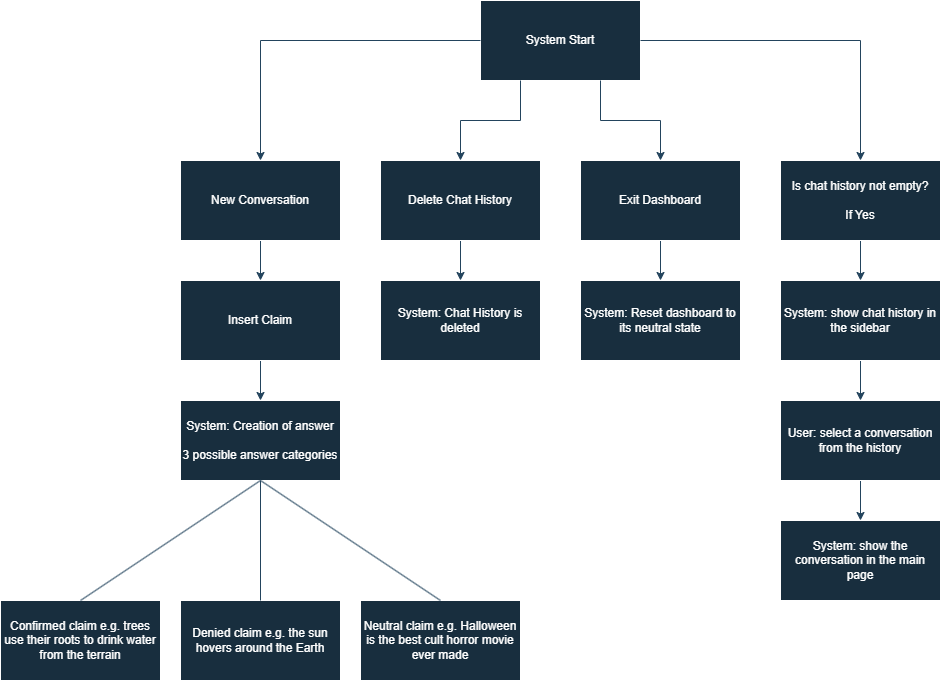

The diagram above was exported from draw.io. Its source (the exported page's mxGraphModel, read from the mxfile embedded in the PNG):
<mxGraphModel dx="2465" dy="895" grid="1" gridSize="10" guides="1" tooltips="1" connect="1" arrows="1" fold="1" page="1" pageScale="1" pageWidth="827" pageHeight="1169" math="0" shadow="0">
  <root>
    <mxCell id="0" />
    <mxCell id="1" parent="0" />
    <mxCell id="aT3YWSoZ5_JyjFqfUttQ-1" value="System Start" style="rounded=0;whiteSpace=wrap;html=1;labelBackgroundColor=none;fillColor=#182E3E;strokeColor=#FFFFFF;fontColor=#FFFFFF;" vertex="1" parent="1">
      <mxGeometry x="280" y="40" width="160" height="80" as="geometry" />
    </mxCell>
    <mxCell id="aT3YWSoZ5_JyjFqfUttQ-23" value="" style="edgeStyle=orthogonalEdgeStyle;rounded=0;orthogonalLoop=1;jettySize=auto;html=1;strokeColor=#23445D;" edge="1" parent="1" source="aT3YWSoZ5_JyjFqfUttQ-3" target="aT3YWSoZ5_JyjFqfUttQ-14">
      <mxGeometry relative="1" as="geometry" />
    </mxCell>
    <mxCell id="aT3YWSoZ5_JyjFqfUttQ-3" value="New Conversation" style="rounded=0;whiteSpace=wrap;html=1;labelBackgroundColor=none;fillColor=#182E3E;strokeColor=#FFFFFF;fontColor=#FFFFFF;" vertex="1" parent="1">
      <mxGeometry x="-20" y="200" width="160" height="80" as="geometry" />
    </mxCell>
    <mxCell id="aT3YWSoZ5_JyjFqfUttQ-26" value="" style="edgeStyle=orthogonalEdgeStyle;rounded=0;orthogonalLoop=1;jettySize=auto;html=1;strokeColor=#23445D;" edge="1" parent="1" source="aT3YWSoZ5_JyjFqfUttQ-4" target="aT3YWSoZ5_JyjFqfUttQ-25">
      <mxGeometry relative="1" as="geometry" />
    </mxCell>
    <mxCell id="aT3YWSoZ5_JyjFqfUttQ-4" value="Delete Chat History" style="rounded=0;whiteSpace=wrap;html=1;labelBackgroundColor=none;fillColor=#182E3E;strokeColor=#FFFFFF;fontColor=#FFFFFF;" vertex="1" parent="1">
      <mxGeometry x="180" y="200" width="160" height="80" as="geometry" />
    </mxCell>
    <mxCell id="aT3YWSoZ5_JyjFqfUttQ-31" value="" style="edgeStyle=orthogonalEdgeStyle;rounded=0;orthogonalLoop=1;jettySize=auto;html=1;strokeColor=#23445D;" edge="1" parent="1" source="aT3YWSoZ5_JyjFqfUttQ-5" target="aT3YWSoZ5_JyjFqfUttQ-27">
      <mxGeometry relative="1" as="geometry" />
    </mxCell>
    <mxCell id="aT3YWSoZ5_JyjFqfUttQ-5" value="Exit Dashboard" style="rounded=0;whiteSpace=wrap;html=1;labelBackgroundColor=none;fillColor=#182E3E;strokeColor=#FFFFFF;fontColor=#FFFFFF;" vertex="1" parent="1">
      <mxGeometry x="380" y="200" width="160" height="80" as="geometry" />
    </mxCell>
    <mxCell id="aT3YWSoZ5_JyjFqfUttQ-32" value="" style="edgeStyle=orthogonalEdgeStyle;rounded=0;orthogonalLoop=1;jettySize=auto;html=1;strokeColor=#23445D;" edge="1" parent="1" source="aT3YWSoZ5_JyjFqfUttQ-6" target="aT3YWSoZ5_JyjFqfUttQ-28">
      <mxGeometry relative="1" as="geometry" />
    </mxCell>
    <mxCell id="aT3YWSoZ5_JyjFqfUttQ-6" value="Is chat history not empty?&lt;br&gt;&lt;br&gt;If Yes" style="rounded=0;whiteSpace=wrap;html=1;labelBackgroundColor=none;fillColor=#182E3E;strokeColor=#FFFFFF;fontColor=#FFFFFF;" vertex="1" parent="1">
      <mxGeometry x="580" y="200" width="160" height="80" as="geometry" />
    </mxCell>
    <mxCell id="aT3YWSoZ5_JyjFqfUttQ-9" value="" style="endArrow=classic;html=1;rounded=0;strokeColor=#23445D;exitX=0;exitY=0.5;exitDx=0;exitDy=0;entryX=0.5;entryY=0;entryDx=0;entryDy=0;" edge="1" parent="1" source="aT3YWSoZ5_JyjFqfUttQ-1" target="aT3YWSoZ5_JyjFqfUttQ-3">
      <mxGeometry width="50" height="50" relative="1" as="geometry">
        <mxPoint x="190" y="105" as="sourcePoint" />
        <mxPoint x="240" y="55" as="targetPoint" />
        <Array as="points">
          <mxPoint x="60" y="80" />
        </Array>
      </mxGeometry>
    </mxCell>
    <mxCell id="aT3YWSoZ5_JyjFqfUttQ-10" value="" style="endArrow=classic;html=1;rounded=0;strokeColor=#23445D;exitX=0.25;exitY=1;exitDx=0;exitDy=0;entryX=0.5;entryY=0;entryDx=0;entryDy=0;" edge="1" parent="1" source="aT3YWSoZ5_JyjFqfUttQ-1" target="aT3YWSoZ5_JyjFqfUttQ-4">
      <mxGeometry width="50" height="50" relative="1" as="geometry">
        <mxPoint x="380" y="180" as="sourcePoint" />
        <mxPoint x="430" y="130" as="targetPoint" />
        <Array as="points">
          <mxPoint x="320" y="160" />
          <mxPoint x="260" y="160" />
        </Array>
      </mxGeometry>
    </mxCell>
    <mxCell id="aT3YWSoZ5_JyjFqfUttQ-11" value="" style="endArrow=classic;html=1;rounded=0;strokeColor=#23445D;exitX=0.75;exitY=1;exitDx=0;exitDy=0;entryX=0.5;entryY=0;entryDx=0;entryDy=0;" edge="1" parent="1" source="aT3YWSoZ5_JyjFqfUttQ-1" target="aT3YWSoZ5_JyjFqfUttQ-5">
      <mxGeometry width="50" height="50" relative="1" as="geometry">
        <mxPoint x="380" y="180" as="sourcePoint" />
        <mxPoint x="430" y="130" as="targetPoint" />
        <Array as="points">
          <mxPoint x="400" y="160" />
          <mxPoint x="460" y="160" />
        </Array>
      </mxGeometry>
    </mxCell>
    <mxCell id="aT3YWSoZ5_JyjFqfUttQ-12" value="" style="endArrow=classic;html=1;rounded=0;strokeColor=#23445D;exitX=1;exitY=0.5;exitDx=0;exitDy=0;entryX=0.5;entryY=0;entryDx=0;entryDy=0;" edge="1" parent="1" source="aT3YWSoZ5_JyjFqfUttQ-1" target="aT3YWSoZ5_JyjFqfUttQ-6">
      <mxGeometry width="50" height="50" relative="1" as="geometry">
        <mxPoint x="380" y="180" as="sourcePoint" />
        <mxPoint x="430" y="130" as="targetPoint" />
        <Array as="points">
          <mxPoint x="660" y="80" />
        </Array>
      </mxGeometry>
    </mxCell>
    <mxCell id="aT3YWSoZ5_JyjFqfUttQ-24" value="" style="edgeStyle=orthogonalEdgeStyle;rounded=0;orthogonalLoop=1;jettySize=auto;html=1;strokeColor=#23445D;" edge="1" parent="1" source="aT3YWSoZ5_JyjFqfUttQ-14" target="aT3YWSoZ5_JyjFqfUttQ-18">
      <mxGeometry relative="1" as="geometry" />
    </mxCell>
    <mxCell id="aT3YWSoZ5_JyjFqfUttQ-14" value="Insert Claim" style="rounded=0;whiteSpace=wrap;html=1;labelBackgroundColor=none;fillColor=#182E3E;strokeColor=#FFFFFF;fontColor=#FFFFFF;" vertex="1" parent="1">
      <mxGeometry x="-20" y="320" width="160" height="80" as="geometry" />
    </mxCell>
    <mxCell id="aT3YWSoZ5_JyjFqfUttQ-15" value="Denied claim e.g. the sun hovers around the Earth" style="rounded=0;whiteSpace=wrap;html=1;labelBackgroundColor=none;fillColor=#182E3E;strokeColor=#FFFFFF;fontColor=#FFFFFF;" vertex="1" parent="1">
      <mxGeometry x="-20" y="640" width="160" height="80" as="geometry" />
    </mxCell>
    <mxCell id="aT3YWSoZ5_JyjFqfUttQ-16" value="Confirmed claim e.g. trees use their roots to drink water from the terrain" style="rounded=0;whiteSpace=wrap;html=1;labelBackgroundColor=none;fillColor=#182E3E;strokeColor=#FFFFFF;fontColor=#FFFFFF;" vertex="1" parent="1">
      <mxGeometry x="-200" y="640" width="160" height="80" as="geometry" />
    </mxCell>
    <mxCell id="aT3YWSoZ5_JyjFqfUttQ-17" value="Neutral claim e.g. Halloween is the best cult horror movie ever made" style="rounded=0;whiteSpace=wrap;html=1;labelBackgroundColor=none;fillColor=#182E3E;strokeColor=#FFFFFF;fontColor=#FFFFFF;" vertex="1" parent="1">
      <mxGeometry x="160" y="640" width="160" height="80" as="geometry" />
    </mxCell>
    <mxCell id="aT3YWSoZ5_JyjFqfUttQ-18" value="System: Creation of answer&lt;br&gt;&lt;br&gt;3 possible answer categories" style="rounded=0;whiteSpace=wrap;html=1;labelBackgroundColor=none;fillColor=#182E3E;strokeColor=#FFFFFF;fontColor=#FFFFFF;" vertex="1" parent="1">
      <mxGeometry x="-20" y="440" width="160" height="80" as="geometry" />
    </mxCell>
    <mxCell id="aT3YWSoZ5_JyjFqfUttQ-19" value="" style="endArrow=none;html=1;rounded=0;strokeColor=#23445D;exitX=0.5;exitY=1;exitDx=0;exitDy=0;entryX=0.5;entryY=0;entryDx=0;entryDy=0;" edge="1" parent="1" source="aT3YWSoZ5_JyjFqfUttQ-18" target="aT3YWSoZ5_JyjFqfUttQ-16">
      <mxGeometry width="50" height="50" relative="1" as="geometry">
        <mxPoint x="80" y="620" as="sourcePoint" />
        <mxPoint x="130" y="570" as="targetPoint" />
      </mxGeometry>
    </mxCell>
    <mxCell id="aT3YWSoZ5_JyjFqfUttQ-20" value="" style="endArrow=none;html=1;rounded=0;strokeColor=#23445D;entryX=0.5;entryY=1;entryDx=0;entryDy=0;exitX=0.5;exitY=0;exitDx=0;exitDy=0;" edge="1" parent="1" source="aT3YWSoZ5_JyjFqfUttQ-15" target="aT3YWSoZ5_JyjFqfUttQ-18">
      <mxGeometry width="50" height="50" relative="1" as="geometry">
        <mxPoint x="80" y="620" as="sourcePoint" />
        <mxPoint x="130" y="570" as="targetPoint" />
      </mxGeometry>
    </mxCell>
    <mxCell id="aT3YWSoZ5_JyjFqfUttQ-21" value="" style="endArrow=none;html=1;rounded=0;strokeColor=#23445D;exitX=0.5;exitY=0;exitDx=0;exitDy=0;" edge="1" parent="1" source="aT3YWSoZ5_JyjFqfUttQ-17">
      <mxGeometry width="50" height="50" relative="1" as="geometry">
        <mxPoint x="80" y="620" as="sourcePoint" />
        <mxPoint x="60" y="520" as="targetPoint" />
      </mxGeometry>
    </mxCell>
    <mxCell id="aT3YWSoZ5_JyjFqfUttQ-25" value="System: Chat History is deleted" style="rounded=0;whiteSpace=wrap;html=1;labelBackgroundColor=none;fillColor=#182E3E;strokeColor=#FFFFFF;fontColor=#FFFFFF;" vertex="1" parent="1">
      <mxGeometry x="180" y="320" width="160" height="80" as="geometry" />
    </mxCell>
    <mxCell id="aT3YWSoZ5_JyjFqfUttQ-27" value="System: Reset dashboard to its neutral state" style="rounded=0;whiteSpace=wrap;html=1;labelBackgroundColor=none;fillColor=#182E3E;strokeColor=#FFFFFF;fontColor=#FFFFFF;" vertex="1" parent="1">
      <mxGeometry x="380" y="320" width="160" height="80" as="geometry" />
    </mxCell>
    <mxCell id="aT3YWSoZ5_JyjFqfUttQ-33" value="" style="edgeStyle=orthogonalEdgeStyle;rounded=0;orthogonalLoop=1;jettySize=auto;html=1;strokeColor=#23445D;" edge="1" parent="1" source="aT3YWSoZ5_JyjFqfUttQ-28" target="aT3YWSoZ5_JyjFqfUttQ-29">
      <mxGeometry relative="1" as="geometry" />
    </mxCell>
    <mxCell id="aT3YWSoZ5_JyjFqfUttQ-28" value="System: show chat history in the sidebar" style="rounded=0;whiteSpace=wrap;html=1;labelBackgroundColor=none;fillColor=#182E3E;strokeColor=#FFFFFF;fontColor=#FFFFFF;" vertex="1" parent="1">
      <mxGeometry x="580" y="320" width="160" height="80" as="geometry" />
    </mxCell>
    <mxCell id="aT3YWSoZ5_JyjFqfUttQ-34" value="" style="edgeStyle=orthogonalEdgeStyle;rounded=0;orthogonalLoop=1;jettySize=auto;html=1;strokeColor=#23445D;" edge="1" parent="1" source="aT3YWSoZ5_JyjFqfUttQ-29" target="aT3YWSoZ5_JyjFqfUttQ-30">
      <mxGeometry relative="1" as="geometry" />
    </mxCell>
    <mxCell id="aT3YWSoZ5_JyjFqfUttQ-29" value="User: select a conversation from the history" style="rounded=0;whiteSpace=wrap;html=1;labelBackgroundColor=none;fillColor=#182E3E;strokeColor=#FFFFFF;fontColor=#FFFFFF;" vertex="1" parent="1">
      <mxGeometry x="580" y="440" width="160" height="80" as="geometry" />
    </mxCell>
    <mxCell id="aT3YWSoZ5_JyjFqfUttQ-30" value="System: show the conversation in the main page" style="rounded=0;whiteSpace=wrap;html=1;labelBackgroundColor=none;fillColor=#182E3E;strokeColor=#FFFFFF;fontColor=#FFFFFF;" vertex="1" parent="1">
      <mxGeometry x="580" y="560" width="160" height="80" as="geometry" />
    </mxCell>
  </root>
</mxGraphModel>